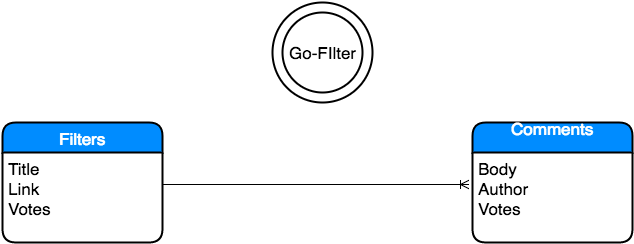

The diagram above was exported from draw.io. Its source (the exported page's mxGraphModel, read from the mxfile embedded in the PNG):
<mxGraphModel dx="790" dy="477" grid="1" gridSize="10" guides="1" tooltips="1" connect="1" arrows="1" fold="1" page="1" pageScale="1" pageWidth="850" pageHeight="1100" background="#ffffff" math="0" shadow="0">
  <root>
    <mxCell id="0" />
    <mxCell id="1" parent="0" />
    <mxCell id="19" value="Comments&lt;div&gt;&lt;br&gt;&lt;/div&gt;" style="swimlane;html=1;childLayout=stackLayout;horizontal=1;startSize=30;horizontalStack=0;fillColor=#008cff;fontColor=#FFFFFF;rounded=1;fontSize=17;fontStyle=0;strokeWidth=2;resizeParent=0;resizeLast=1;shadow=0;dashed=0;align=center;" vertex="1" parent="1">
      <mxGeometry x="550" y="180" width="160" height="120" as="geometry" />
    </mxCell>
    <mxCell id="20" value="&lt;span&gt;Body&lt;/span&gt;&lt;div&gt;Author&lt;/div&gt;&lt;div&gt;Votes&lt;/div&gt;" style="whiteSpace=wrap;html=1;align=left;strokeColor=none;fillColor=none;spacingLeft=4;fontSize=17;verticalAlign=top;resizable=0;rotatable=0;part=1;" vertex="1" parent="19">
      <mxGeometry y="30" width="160" height="90" as="geometry" />
    </mxCell>
    <mxCell id="21" value="Filters" style="swimlane;html=1;childLayout=stackLayout;horizontal=1;startSize=30;horizontalStack=0;fillColor=#008cff;fontColor=#FFFFFF;rounded=1;fontSize=17;fontStyle=0;strokeWidth=2;resizeParent=0;resizeLast=1;shadow=0;dashed=0;align=center;direction=east;" vertex="1" parent="1">
      <mxGeometry x="80" y="180" width="160" height="120" as="geometry">
        <mxRectangle x="440" y="320" width="80" height="30" as="alternateBounds" />
      </mxGeometry>
    </mxCell>
    <mxCell id="22" value="&lt;span&gt;Title&lt;/span&gt;&lt;div&gt;Link&lt;/div&gt;&lt;div&gt;Votes&lt;/div&gt;" style="whiteSpace=wrap;html=1;align=left;strokeColor=none;fillColor=none;spacingLeft=4;fontSize=17;verticalAlign=top;resizable=0;rotatable=0;part=1;" vertex="1" parent="21">
      <mxGeometry y="30" width="160" height="90" as="geometry" />
    </mxCell>
    <mxCell id="25" value="" style="edgeStyle=entityRelationEdgeStyle;html=1;endArrow=ERoneToMany;exitX=1.006;exitY=0.356;exitPerimeter=0;" edge="1" parent="1" source="22">
      <mxGeometry width="100" height="100" relative="1" as="geometry">
        <mxPoint x="460" y="220" as="sourcePoint" />
        <mxPoint x="546" y="242" as="targetPoint" />
      </mxGeometry>
    </mxCell>
    <mxCell id="28" value="Go-FIlter" style="ellipse;shape=doubleEllipse;margin=10;strokeWidth=2;fontSize=17;whiteSpace=wrap;html=1;align=center;" vertex="1" parent="1">
      <mxGeometry x="350" y="60" width="100" height="100" as="geometry" />
    </mxCell>
  </root>
</mxGraphModel>